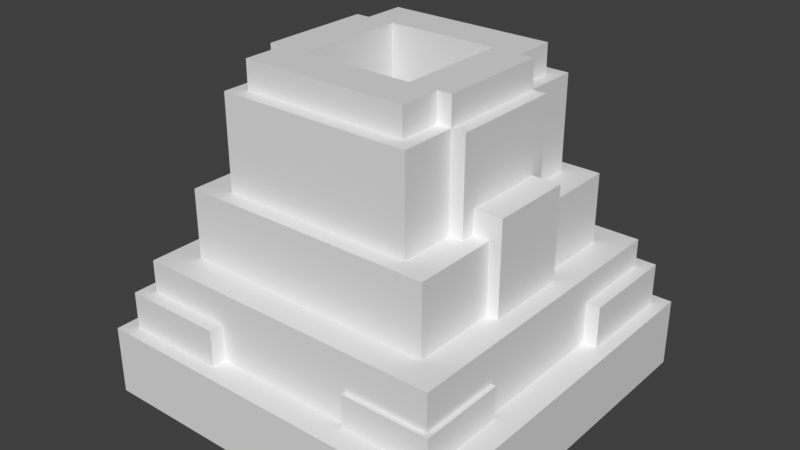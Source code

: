 # Source: tcwildlands_geyser.blend  (saved by Blender 5.3.31; exported with 4.5.12 LTS)
import bpy
from mathutils import Matrix  # noqa: F401  (used for matrix-valued properties, if any)

bpy.ops.wm.read_factory_settings(use_empty=True)
scene = bpy.context.scene
scene.name = 'Scene'

# ---- materials (node trees are filled in below, after node groups)
mat_tcwildlands_geyser_preview = bpy.data.materials.new('tcwildlands_geyser_preview')

# ---- material node trees
mat_tcwildlands_geyser_preview.use_nodes = True; mat_tcwildlands_geyser_preview.node_tree.nodes.clear()
_N = mat_tcwildlands_geyser_preview.node_tree.nodes; _L = mat_tcwildlands_geyser_preview.node_tree.links
n0 = _N.new('ShaderNodeBsdfPrincipled'); n0.name = 'Principled BSDF'; n0.location = (-200, 100)
n0.inputs[10].default_value = 0.005
n1 = _N.new('ShaderNodeOutputMaterial'); n1.name = 'Material Output'; n1.location = (200, 100)
_L.new(n0.outputs[0], n1.inputs[0])
n1.is_active_output = True

# ---- world
world_bakeworld = bpy.data.worlds.new('BakeWorld'); scene.world = world_bakeworld
world_bakeworld.use_nodes = True; world_bakeworld.node_tree.nodes.clear()
_N = world_bakeworld.node_tree.nodes; _L = world_bakeworld.node_tree.links
n0 = _N.new('ShaderNodeBackground'); n0.name = 'Background'; n0.location = (-200, 100)
n0.inputs[0].default_value = (0.05, 0.05, 0.05, 1.0)
n1 = _N.new('ShaderNodeOutputWorld'); n1.name = 'World Output'; n1.location = (200, 100)
_L.new(n0.outputs[0], n1.inputs[0])
n1.is_active_output = True
world_bakeworld.light_settings.distance = 0.14

# ---- meshes
me_geyser_elem_00 = bpy.data.meshes.new('geyser_elem_00')
me_geyser_elem_00.from_pydata([(-0.5, -0.5, 0.0), (0.5, -0.5, 0.0), (0.5, 0.5, 0.0), (-0.5, 0.5, 0.0), (-0.5, -0.5, 0.1875), (0.5, -0.5, 0.1875), (0.5, 0.5, 0.1875), (-0.5, 0.5, 0.1875)], [], [(0, 1, 5, 4), (2, 3, 7, 6), (3, 0, 4, 7), (1, 2, 6, 5), (4, 5, 6, 7), (3, 2, 1, 0)])
me_geyser_elem_00.materials.append(mat_tcwildlands_geyser_preview)
me_geyser_elem_00.update()
me_geyser_elem_01 = bpy.data.meshes.new('geyser_elem_01')
me_geyser_elem_01.from_pydata([(-0.425, -0.425, 0.1875), (0.425, -0.425, 0.1875), (0.425, 0.425, 0.1875), (-0.425, 0.425, 0.1875), (-0.425, -0.425, 0.375), (0.425, -0.425, 0.375), (0.425, 0.425, 0.375), (-0.425, 0.425, 0.375)], [], [(0, 1, 5, 4), (2, 3, 7, 6), (3, 0, 4, 7), (1, 2, 6, 5), (4, 5, 6, 7), (3, 2, 1, 0)])
me_geyser_elem_01.materials.append(mat_tcwildlands_geyser_preview)
me_geyser_elem_01.update()
me_geyser_elem_02 = bpy.data.meshes.new('geyser_elem_02')
me_geyser_elem_02.from_pydata([(-0.3438, -0.3438, 0.375), (0.3438, -0.3438, 0.375), (0.3438, 0.3438, 0.375), (-0.3438, 0.3438, 0.375), (-0.3438, -0.3438, 0.5625), (0.3438, -0.3438, 0.5625), (0.3438, 0.3438, 0.5625), (-0.3438, 0.3438, 0.5625)], [], [(0, 1, 5, 4), (2, 3, 7, 6), (3, 0, 4, 7), (1, 2, 6, 5), (4, 5, 6, 7), (3, 2, 1, 0)])
me_geyser_elem_02.materials.append(mat_tcwildlands_geyser_preview)
me_geyser_elem_02.update()
me_geyser_elem_03 = bpy.data.meshes.new('geyser_elem_03')
me_geyser_elem_03.from_pydata([(-0.2625, -0.3, 0.5625), (0.2625, -0.3, 0.5625), (0.2625, -0.15, 0.5625), (-0.2625, -0.15, 0.5625), (-0.2625, -0.3, 0.8125), (0.2625, -0.3, 0.8125), (0.2625, -0.15, 0.8125), (-0.2625, -0.15, 0.8125)], [], [(0, 1, 5, 4), (2, 3, 7, 6), (3, 0, 4, 7), (1, 2, 6, 5), (4, 5, 6, 7), (3, 2, 1, 0)])
me_geyser_elem_03.materials.append(mat_tcwildlands_geyser_preview)
me_geyser_elem_03.update()
me_geyser_elem_04 = bpy.data.meshes.new('geyser_elem_04')
me_geyser_elem_04.from_pydata([(-0.2625, 0.15, 0.5625), (0.2625, 0.15, 0.5625), (0.2625, 0.3, 0.5625), (-0.2625, 0.3, 0.5625), (-0.2625, 0.15, 0.8125), (0.2625, 0.15, 0.8125), (0.2625, 0.3, 0.8125), (-0.2625, 0.3, 0.8125)], [], [(0, 1, 5, 4), (2, 3, 7, 6), (3, 0, 4, 7), (1, 2, 6, 5), (4, 5, 6, 7), (3, 2, 1, 0)])
me_geyser_elem_04.materials.append(mat_tcwildlands_geyser_preview)
me_geyser_elem_04.update()
me_geyser_elem_05 = bpy.data.meshes.new('geyser_elem_05')
me_geyser_elem_05.from_pydata([(-0.3, -0.15, 0.5625), (-0.15, -0.15, 0.5625), (-0.15, 0.15, 0.5625), (-0.3, 0.15, 0.5625), (-0.3, -0.15, 0.8125), (-0.15, -0.15, 0.8125), (-0.15, 0.15, 0.8125), (-0.3, 0.15, 0.8125)], [], [(0, 1, 5, 4), (2, 3, 7, 6), (3, 0, 4, 7), (1, 2, 6, 5), (4, 5, 6, 7), (3, 2, 1, 0)])
me_geyser_elem_05.materials.append(mat_tcwildlands_geyser_preview)
me_geyser_elem_05.update()
me_geyser_elem_06 = bpy.data.meshes.new('geyser_elem_06')
me_geyser_elem_06.from_pydata([(0.15, -0.15, 0.5625), (0.3, -0.15, 0.5625), (0.3, 0.15, 0.5625), (0.15, 0.15, 0.5625), (0.15, -0.15, 0.8125), (0.3, -0.15, 0.8125), (0.3, 0.15, 0.8125), (0.15, 0.15, 0.8125)], [], [(0, 1, 5, 4), (2, 3, 7, 6), (3, 0, 4, 7), (1, 2, 6, 5), (4, 5, 6, 7), (3, 2, 1, 0)])
me_geyser_elem_06.materials.append(mat_tcwildlands_geyser_preview)
me_geyser_elem_06.update()
me_geyser_elem_07 = bpy.data.meshes.new('geyser_elem_07')
me_geyser_elem_07.from_pydata([(-0.225, -0.2625, 0.8125), (0.225, -0.2625, 0.8125), (0.225, -0.15, 0.8125), (-0.225, -0.15, 0.8125), (-0.225, -0.2625, 0.8875), (0.225, -0.2625, 0.8875), (0.225, -0.15, 0.8875), (-0.225, -0.15, 0.8875)], [], [(0, 1, 5, 4), (2, 3, 7, 6), (3, 0, 4, 7), (1, 2, 6, 5), (4, 5, 6, 7), (3, 2, 1, 0)])
me_geyser_elem_07.materials.append(mat_tcwildlands_geyser_preview)
me_geyser_elem_07.update()
me_geyser_elem_08 = bpy.data.meshes.new('geyser_elem_08')
me_geyser_elem_08.from_pydata([(-0.225, 0.15, 0.8125), (0.225, 0.15, 0.8125), (0.225, 0.2625, 0.8125), (-0.225, 0.2625, 0.8125), (-0.225, 0.15, 0.8875), (0.225, 0.15, 0.8875), (0.225, 0.2625, 0.8875), (-0.225, 0.2625, 0.8875)], [], [(0, 1, 5, 4), (2, 3, 7, 6), (3, 0, 4, 7), (1, 2, 6, 5), (4, 5, 6, 7), (3, 2, 1, 0)])
me_geyser_elem_08.materials.append(mat_tcwildlands_geyser_preview)
me_geyser_elem_08.update()
me_geyser_elem_09 = bpy.data.meshes.new('geyser_elem_09')
me_geyser_elem_09.from_pydata([(-0.2625, -0.15, 0.8125), (-0.15, -0.15, 0.8125), (-0.15, 0.15, 0.8125), (-0.2625, 0.15, 0.8125), (-0.2625, -0.15, 0.8875), (-0.15, -0.15, 0.8875), (-0.15, 0.15, 0.8875), (-0.2625, 0.15, 0.8875)], [], [(0, 1, 5, 4), (2, 3, 7, 6), (3, 0, 4, 7), (1, 2, 6, 5), (4, 5, 6, 7), (3, 2, 1, 0)])
me_geyser_elem_09.materials.append(mat_tcwildlands_geyser_preview)
me_geyser_elem_09.update()
me_geyser_elem_10 = bpy.data.meshes.new('geyser_elem_10')
me_geyser_elem_10.from_pydata([(0.15, -0.15, 0.8125), (0.2625, -0.15, 0.8125), (0.2625, 0.15, 0.8125), (0.15, 0.15, 0.8125), (0.15, -0.15, 0.8875), (0.2625, -0.15, 0.8875), (0.2625, 0.15, 0.8875), (0.15, 0.15, 0.8875)], [], [(0, 1, 5, 4), (2, 3, 7, 6), (3, 0, 4, 7), (1, 2, 6, 5), (4, 5, 6, 7), (3, 2, 1, 0)])
me_geyser_elem_10.materials.append(mat_tcwildlands_geyser_preview)
me_geyser_elem_10.update()
me_geyser_elem_11 = bpy.data.meshes.new('geyser_elem_11')
me_geyser_elem_11.from_pydata([(-0.15, -0.15, 0.55), (0.15, -0.15, 0.55), (0.15, 0.15, 0.55), (-0.15, 0.15, 0.55), (-0.15, -0.15, 0.6125), (0.15, -0.15, 0.6125), (0.15, 0.15, 0.6125), (-0.15, 0.15, 0.6125)], [], [(0, 1, 5, 4), (2, 3, 7, 6), (3, 0, 4, 7), (1, 2, 6, 5), (4, 5, 6, 7), (3, 2, 1, 0)])
me_geyser_elem_11.materials.append(mat_tcwildlands_geyser_preview)
me_geyser_elem_11.update()
me_geyser_elem_12 = bpy.data.meshes.new('geyser_elem_12')
me_geyser_elem_12.from_pydata([(-0.4625, -0.4625, 0.1875), (-0.1875, -0.4625, 0.1875), (-0.1875, -0.1875, 0.1875), (-0.4625, -0.1875, 0.1875), (-0.4625, -0.4625, 0.2875), (-0.1875, -0.4625, 0.2875), (-0.1875, -0.1875, 0.2875), (-0.4625, -0.1875, 0.2875)], [], [(0, 1, 5, 4), (2, 3, 7, 6), (3, 0, 4, 7), (1, 2, 6, 5), (4, 5, 6, 7), (3, 2, 1, 0)])
me_geyser_elem_12.materials.append(mat_tcwildlands_geyser_preview)
me_geyser_elem_12.update()
me_geyser_elem_13 = bpy.data.meshes.new('geyser_elem_13')
me_geyser_elem_13.from_pydata([(0.1875, 0.1875, 0.1875), (0.4625, 0.1875, 0.1875), (0.4625, 0.4625, 0.1875), (0.1875, 0.4625, 0.1875), (0.1875, 0.1875, 0.3), (0.4625, 0.1875, 0.3), (0.4625, 0.4625, 0.3), (0.1875, 0.4625, 0.3)], [], [(0, 1, 5, 4), (2, 3, 7, 6), (3, 0, 4, 7), (1, 2, 6, 5), (4, 5, 6, 7), (3, 2, 1, 0)])
me_geyser_elem_13.materials.append(mat_tcwildlands_geyser_preview)
me_geyser_elem_13.update()
me_geyser_elem_14 = bpy.data.meshes.new('geyser_elem_14')
me_geyser_elem_14.from_pydata([(0.2, -0.4375, 0.1875), (0.4375, -0.4375, 0.1875), (0.4375, -0.2, 0.1875), (0.2, -0.2, 0.1875), (0.2, -0.4375, 0.275), (0.4375, -0.4375, 0.275), (0.4375, -0.2, 0.275), (0.2, -0.2, 0.275)], [], [(0, 1, 5, 4), (2, 3, 7, 6), (3, 0, 4, 7), (1, 2, 6, 5), (4, 5, 6, 7), (3, 2, 1, 0)])
me_geyser_elem_14.materials.append(mat_tcwildlands_geyser_preview)
me_geyser_elem_14.update()
me_geyser_elem_15 = bpy.data.meshes.new('geyser_elem_15')
me_geyser_elem_15.from_pydata([(-0.4375, 0.2, 0.1875), (-0.2, 0.2, 0.1875), (-0.2, 0.4375, 0.1875), (-0.4375, 0.4375, 0.1875), (-0.4375, 0.2, 0.2812), (-0.2, 0.2, 0.2812), (-0.2, 0.4375, 0.2812), (-0.4375, 0.4375, 0.2812)], [], [(0, 1, 5, 4), (2, 3, 7, 6), (3, 0, 4, 7), (1, 2, 6, 5), (4, 5, 6, 7), (3, 2, 1, 0)])
me_geyser_elem_15.materials.append(mat_tcwildlands_geyser_preview)
me_geyser_elem_15.update()
me_geyser_elem_16 = bpy.data.meshes.new('geyser_elem_16')
me_geyser_elem_16.from_pydata([(-0.375, -0.1125, 0.375), (-0.275, -0.1125, 0.375), (-0.275, 0.1125, 0.375), (-0.375, 0.1125, 0.375), (-0.375, -0.1125, 0.6375), (-0.275, -0.1125, 0.6375), (-0.275, 0.1125, 0.6375), (-0.375, 0.1125, 0.6375)], [], [(0, 1, 5, 4), (2, 3, 7, 6), (3, 0, 4, 7), (1, 2, 6, 5), (4, 5, 6, 7), (3, 2, 1, 0)])
me_geyser_elem_16.materials.append(mat_tcwildlands_geyser_preview)
me_geyser_elem_16.update()
me_geyser_elem_17 = bpy.data.meshes.new('geyser_elem_17')
me_geyser_elem_17.from_pydata([(0.275, -0.1125, 0.375), (0.375, -0.1125, 0.375), (0.375, 0.1125, 0.375), (0.275, 0.1125, 0.375), (0.275, -0.1125, 0.625), (0.375, -0.1125, 0.625), (0.375, 0.1125, 0.625), (0.275, 0.1125, 0.625)], [], [(0, 1, 5, 4), (2, 3, 7, 6), (3, 0, 4, 7), (1, 2, 6, 5), (4, 5, 6, 7), (3, 2, 1, 0)])
me_geyser_elem_17.materials.append(mat_tcwildlands_geyser_preview)
me_geyser_elem_17.update()

# ---- objects
ob_sinter_apron = bpy.data.objects.new('sinter_apron', me_geyser_elem_00)
ob_sinter_step1 = bpy.data.objects.new('sinter_step1', me_geyser_elem_01)
ob_sinter_step2 = bpy.data.objects.new('sinter_step2', me_geyser_elem_02)
ob_cone_wall_n = bpy.data.objects.new('cone_wall_n', me_geyser_elem_03)
ob_cone_wall_s = bpy.data.objects.new('cone_wall_s', me_geyser_elem_04)
ob_cone_wall_w = bpy.data.objects.new('cone_wall_w', me_geyser_elem_05)
ob_cone_wall_e = bpy.data.objects.new('cone_wall_e', me_geyser_elem_06)
ob_opal_rim_n = bpy.data.objects.new('opal_rim_n', me_geyser_elem_07)
ob_opal_rim_s = bpy.data.objects.new('opal_rim_s', me_geyser_elem_08)
ob_opal_rim_w = bpy.data.objects.new('opal_rim_w', me_geyser_elem_09)
ob_opal_rim_e = bpy.data.objects.new('opal_rim_e', me_geyser_elem_10)
ob_thermal_pool_meniscus = bpy.data.objects.new('thermal_pool_meniscus', me_geyser_elem_11)
ob_terrace_lobe_nw = bpy.data.objects.new('terrace_lobe_nw', me_geyser_elem_12)
ob_terrace_lobe_se = bpy.data.objects.new('terrace_lobe_se', me_geyser_elem_13)
ob_terrace_lobe_ne = bpy.data.objects.new('terrace_lobe_ne', me_geyser_elem_14)
ob_terrace_lobe_sw = bpy.data.objects.new('terrace_lobe_sw', me_geyser_elem_15)
ob_nodule_w = bpy.data.objects.new('nodule_w', me_geyser_elem_16)
ob_nodule_e = bpy.data.objects.new('nodule_e', me_geyser_elem_17)

# ---- transforms, parenting, visibility, modifiers, constraints
ob_sinter_apron.location = (0.0, 0.0, 0.0)
ob_sinter_step1.location = (0.0, 0.0, 0.0)
ob_sinter_step2.location = (0.0, 0.0, 0.0)
ob_cone_wall_n.location = (0.0, 0.0, 0.0)
ob_cone_wall_s.location = (0.0, 0.0, 0.0)
ob_cone_wall_w.location = (0.0, 0.0, 0.0)
ob_cone_wall_e.location = (0.0, 0.0, 0.0)
ob_opal_rim_n.location = (0.0, 0.0, 0.0)
ob_opal_rim_s.location = (0.0, 0.0, 0.0)
ob_opal_rim_w.location = (0.0, 0.0, 0.0)
ob_opal_rim_e.location = (0.0, 0.0, 0.0)
ob_thermal_pool_meniscus.location = (0.0, 0.0, 0.0)
ob_terrace_lobe_nw.location = (0.0, 0.0, 0.0)
ob_terrace_lobe_se.location = (0.0, 0.0, 0.0)
ob_terrace_lobe_ne.location = (0.0, 0.0, 0.0)
ob_terrace_lobe_sw.location = (0.0, 0.0, 0.0)
ob_nodule_w.location = (0.0, 0.0, 0.0)
ob_nodule_e.location = (0.0, 0.0, 0.0)

# ---- collection membership
scene.collection.objects.link(ob_sinter_apron)
scene.collection.objects.link(ob_sinter_step1)
scene.collection.objects.link(ob_sinter_step2)
scene.collection.objects.link(ob_cone_wall_n)
scene.collection.objects.link(ob_cone_wall_s)
scene.collection.objects.link(ob_cone_wall_w)
scene.collection.objects.link(ob_cone_wall_e)
scene.collection.objects.link(ob_opal_rim_n)
scene.collection.objects.link(ob_opal_rim_s)
scene.collection.objects.link(ob_opal_rim_w)
scene.collection.objects.link(ob_opal_rim_e)
scene.collection.objects.link(ob_thermal_pool_meniscus)
scene.collection.objects.link(ob_terrace_lobe_nw)
scene.collection.objects.link(ob_terrace_lobe_se)
scene.collection.objects.link(ob_terrace_lobe_ne)
scene.collection.objects.link(ob_terrace_lobe_sw)
scene.collection.objects.link(ob_nodule_w)
scene.collection.objects.link(ob_nodule_e)

# ---- scene / render settings (as saved in the file)
scene.frame_start = 1; scene.frame_end = 250; scene.frame_set(1)
scene.render.engine = 'CYCLES'
scene.render.bake_bias = 0.0
scene.render.bake_samples = 0
scene.render.compositor_device = 'GPU'
scene.cycles.use_denoising = False
scene.cycles.samples = 1
scene.eevee.use_volume_custom_range = False
scene.eevee.fast_gi_thickness_near = 0.1
scene.eevee.fast_gi_thickness_far = 0.0
scene.eevee.ray_tracing_options.screen_trace_thickness = 0.1
scene.view_settings.view_transform = 'Standard'
bpy.context.view_layer.update()

# ---- added for rendering (the .blend has no active camera and no usable light): camera, sun
cam_auto = bpy.data.cameras.new('AutoCamera')
cam_auto.lens = 50.0
cam_auto.sensor_width = 36.0
cam_auto.clip_end = 1000.0
ob_auto_camera = bpy.data.objects.new('AutoCamera', cam_auto)
scene.collection.objects.link(ob_auto_camera)
ob_auto_camera.location = (1.54478, -1.85374, 1.67957)
ob_auto_camera.rotation_euler = (1.09748, -7.21219e-08, 0.694738)
scene.camera = ob_auto_camera
light_auto_sun = bpy.data.lights.new('AutoSun', 'SUN')
light_auto_sun.energy = 3.0
light_auto_sun.angle = 0.0523599
ob_auto_sun = bpy.data.objects.new('AutoSun', light_auto_sun)
scene.collection.objects.link(ob_auto_sun)
ob_auto_sun.rotation_euler = (0.872665, 0.174533, 0.523599)
bpy.context.view_layer.update()
